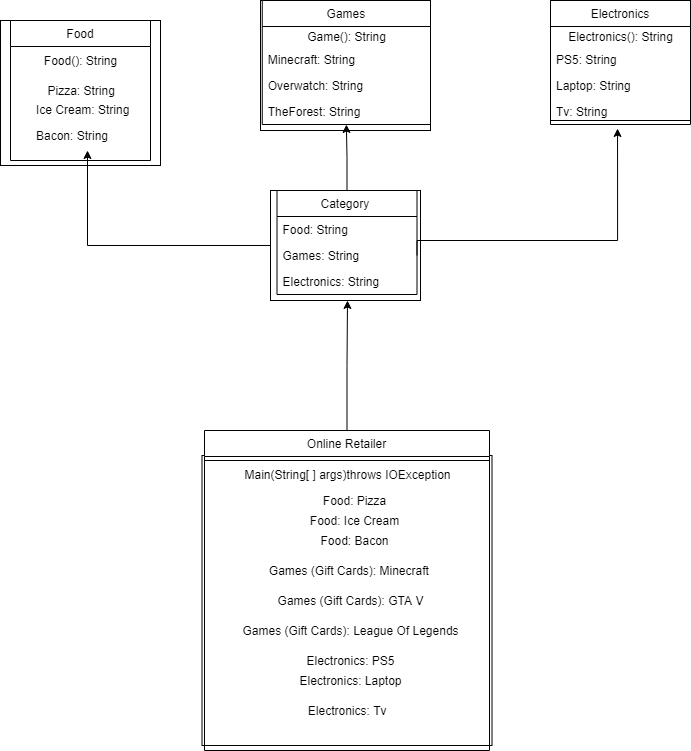

The diagram above was exported from draw.io. Its source (the exported page's mxGraphModel, read from the mxfile embedded in the PNG):
<mxGraphModel dx="1381" dy="764" grid="1" gridSize="10" guides="1" tooltips="1" connect="1" arrows="1" fold="1" page="1" pageScale="1" pageWidth="827" pageHeight="1169" math="0" shadow="0">
  <root>
    <mxCell id="WIyWlLk6GJQsqaUBKTNV-0" />
    <mxCell id="WIyWlLk6GJQsqaUBKTNV-1" parent="WIyWlLk6GJQsqaUBKTNV-0" />
    <mxCell id="i4CP2U20Df1kQNW-ta-k-53" value="" style="rounded=0;whiteSpace=wrap;html=1;" vertex="1" parent="WIyWlLk6GJQsqaUBKTNV-1">
      <mxGeometry x="610" y="120" width="140" height="120" as="geometry" />
    </mxCell>
    <mxCell id="i4CP2U20Df1kQNW-ta-k-47" value="" style="rounded=0;whiteSpace=wrap;html=1;" vertex="1" parent="WIyWlLk6GJQsqaUBKTNV-1">
      <mxGeometry x="320" y="120" width="170" height="130" as="geometry" />
    </mxCell>
    <mxCell id="i4CP2U20Df1kQNW-ta-k-42" value="" style="rounded=0;whiteSpace=wrap;html=1;" vertex="1" parent="WIyWlLk6GJQsqaUBKTNV-1">
      <mxGeometry x="60" y="140" width="160" height="145" as="geometry" />
    </mxCell>
    <mxCell id="i4CP2U20Df1kQNW-ta-k-36" style="edgeStyle=orthogonalEdgeStyle;rounded=0;orthogonalLoop=1;jettySize=auto;html=1;exitX=0;exitY=0.5;exitDx=0;exitDy=0;" edge="1" parent="WIyWlLk6GJQsqaUBKTNV-1" source="i4CP2U20Df1kQNW-ta-k-35">
      <mxGeometry relative="1" as="geometry">
        <mxPoint x="147" y="270" as="targetPoint" />
        <Array as="points">
          <mxPoint x="147" y="365" />
        </Array>
      </mxGeometry>
    </mxCell>
    <mxCell id="i4CP2U20Df1kQNW-ta-k-35" value="" style="rounded=0;whiteSpace=wrap;html=1;" vertex="1" parent="WIyWlLk6GJQsqaUBKTNV-1">
      <mxGeometry x="330" y="310" width="150" height="110" as="geometry" />
    </mxCell>
    <mxCell id="i4CP2U20Df1kQNW-ta-k-22" value="" style="whiteSpace=wrap;html=1;aspect=fixed;" vertex="1" parent="WIyWlLk6GJQsqaUBKTNV-1">
      <mxGeometry x="261.5" y="575" width="290" height="290" as="geometry" />
    </mxCell>
    <mxCell id="i4CP2U20Df1kQNW-ta-k-29" style="edgeStyle=orthogonalEdgeStyle;rounded=0;orthogonalLoop=1;jettySize=auto;html=1;exitX=0.5;exitY=0;exitDx=0;exitDy=0;" edge="1" parent="WIyWlLk6GJQsqaUBKTNV-1" source="zkfFHV4jXpPFQw0GAbJ--6">
      <mxGeometry relative="1" as="geometry">
        <mxPoint x="407" y="420" as="targetPoint" />
      </mxGeometry>
    </mxCell>
    <mxCell id="zkfFHV4jXpPFQw0GAbJ--6" value="Online Retailer" style="swimlane;fontStyle=0;align=center;verticalAlign=top;childLayout=stackLayout;horizontal=1;startSize=26;horizontalStack=0;resizeParent=1;resizeLast=0;collapsible=1;marginBottom=0;rounded=0;shadow=0;strokeWidth=1;" parent="WIyWlLk6GJQsqaUBKTNV-1" vertex="1">
      <mxGeometry x="264" y="550" width="285" height="320" as="geometry">
        <mxRectangle x="130" y="380" width="160" height="26" as="alternateBounds" />
      </mxGeometry>
    </mxCell>
    <mxCell id="zkfFHV4jXpPFQw0GAbJ--9" value="" style="line;html=1;strokeWidth=1;align=left;verticalAlign=middle;spacingTop=-1;spacingLeft=3;spacingRight=3;rotatable=0;labelPosition=right;points=[];portConstraint=eastwest;" parent="zkfFHV4jXpPFQw0GAbJ--6" vertex="1">
      <mxGeometry y="26" width="285" height="8" as="geometry" />
    </mxCell>
    <mxCell id="i4CP2U20Df1kQNW-ta-k-2" value="Main(String[ ] args)throws IOException" style="text;html=1;align=center;verticalAlign=middle;resizable=0;points=[];autosize=1;strokeColor=none;" vertex="1" parent="zkfFHV4jXpPFQw0GAbJ--6">
      <mxGeometry y="34" width="285" height="20" as="geometry" />
    </mxCell>
    <mxCell id="i4CP2U20Df1kQNW-ta-k-5" value="&lt;font face=&quot;Arial&quot; style=&quot;font-size: 12px&quot;&gt;Food: Pizza&lt;/font&gt;" style="text;html=1;align=center;verticalAlign=middle;resizable=0;points=[];autosize=1;strokeColor=none;" vertex="1" parent="WIyWlLk6GJQsqaUBKTNV-1">
      <mxGeometry x="374" y="610" width="80" height="20" as="geometry" />
    </mxCell>
    <mxCell id="i4CP2U20Df1kQNW-ta-k-6" value="Food: Ice Cream" style="text;html=1;align=center;verticalAlign=middle;resizable=0;points=[];autosize=1;strokeColor=none;" vertex="1" parent="WIyWlLk6GJQsqaUBKTNV-1">
      <mxGeometry x="364" y="630" width="100" height="20" as="geometry" />
    </mxCell>
    <mxCell id="i4CP2U20Df1kQNW-ta-k-7" value="Food: Bacon" style="text;html=1;align=center;verticalAlign=middle;resizable=0;points=[];autosize=1;strokeColor=none;" vertex="1" parent="WIyWlLk6GJQsqaUBKTNV-1">
      <mxGeometry x="374" y="650" width="80" height="20" as="geometry" />
    </mxCell>
    <mxCell id="i4CP2U20Df1kQNW-ta-k-8" value="Games (Gift Cards): Minecraft&amp;nbsp;" style="text;html=1;align=center;verticalAlign=middle;resizable=0;points=[];autosize=1;strokeColor=none;" vertex="1" parent="WIyWlLk6GJQsqaUBKTNV-1">
      <mxGeometry x="320" y="680" width="180" height="20" as="geometry" />
    </mxCell>
    <mxCell id="i4CP2U20Df1kQNW-ta-k-9" value="Games (Gift Cards): GTA V" style="text;html=1;align=center;verticalAlign=middle;resizable=0;points=[];autosize=1;strokeColor=none;" vertex="1" parent="WIyWlLk6GJQsqaUBKTNV-1">
      <mxGeometry x="330" y="710" width="160" height="20" as="geometry" />
    </mxCell>
    <mxCell id="i4CP2U20Df1kQNW-ta-k-10" value="Games (Gift Cards): League Of Legends" style="text;html=1;align=center;verticalAlign=middle;resizable=0;points=[];autosize=1;strokeColor=none;" vertex="1" parent="WIyWlLk6GJQsqaUBKTNV-1">
      <mxGeometry x="295" y="740" width="230" height="20" as="geometry" />
    </mxCell>
    <mxCell id="i4CP2U20Df1kQNW-ta-k-12" value="Electronics: PS5" style="text;html=1;align=center;verticalAlign=middle;resizable=0;points=[];autosize=1;strokeColor=none;" vertex="1" parent="WIyWlLk6GJQsqaUBKTNV-1">
      <mxGeometry x="360" y="770" width="100" height="20" as="geometry" />
    </mxCell>
    <mxCell id="i4CP2U20Df1kQNW-ta-k-13" value="Electronics: Laptop" style="text;html=1;align=center;verticalAlign=middle;resizable=0;points=[];autosize=1;strokeColor=none;" vertex="1" parent="WIyWlLk6GJQsqaUBKTNV-1">
      <mxGeometry x="350" y="790" width="120" height="20" as="geometry" />
    </mxCell>
    <mxCell id="i4CP2U20Df1kQNW-ta-k-14" value="Electronics: Tv&amp;nbsp;&amp;nbsp;" style="text;html=1;align=center;verticalAlign=middle;resizable=0;points=[];autosize=1;strokeColor=none;" vertex="1" parent="WIyWlLk6GJQsqaUBKTNV-1">
      <mxGeometry x="360" y="820" width="100" height="20" as="geometry" />
    </mxCell>
    <mxCell id="i4CP2U20Df1kQNW-ta-k-63" style="edgeStyle=orthogonalEdgeStyle;rounded=0;orthogonalLoop=1;jettySize=auto;html=1;exitX=0.5;exitY=0;exitDx=0;exitDy=0;entryX=0.5;entryY=1;entryDx=0;entryDy=0;" edge="1" parent="WIyWlLk6GJQsqaUBKTNV-1" source="i4CP2U20Df1kQNW-ta-k-30" target="i4CP2U20Df1kQNW-ta-k-43">
      <mxGeometry relative="1" as="geometry" />
    </mxCell>
    <mxCell id="i4CP2U20Df1kQNW-ta-k-30" value="Category " style="swimlane;fontStyle=0;childLayout=stackLayout;horizontal=1;startSize=26;horizontalStack=0;resizeParent=1;resizeParentMax=0;resizeLast=0;collapsible=1;marginBottom=0;" vertex="1" parent="WIyWlLk6GJQsqaUBKTNV-1">
      <mxGeometry x="336.5" y="310" width="140" height="104" as="geometry" />
    </mxCell>
    <mxCell id="i4CP2U20Df1kQNW-ta-k-31" value="Food: String" style="text;strokeColor=none;fillColor=none;align=left;verticalAlign=top;spacingLeft=4;spacingRight=4;overflow=hidden;rotatable=0;points=[[0,0.5],[1,0.5]];portConstraint=eastwest;" vertex="1" parent="i4CP2U20Df1kQNW-ta-k-30">
      <mxGeometry y="26" width="140" height="26" as="geometry" />
    </mxCell>
    <mxCell id="i4CP2U20Df1kQNW-ta-k-32" value="Games: String" style="text;strokeColor=none;fillColor=none;align=left;verticalAlign=top;spacingLeft=4;spacingRight=4;overflow=hidden;rotatable=0;points=[[0,0.5],[1,0.5]];portConstraint=eastwest;" vertex="1" parent="i4CP2U20Df1kQNW-ta-k-30">
      <mxGeometry y="52" width="140" height="26" as="geometry" />
    </mxCell>
    <mxCell id="i4CP2U20Df1kQNW-ta-k-33" value="Electronics: String" style="text;strokeColor=none;fillColor=none;align=left;verticalAlign=top;spacingLeft=4;spacingRight=4;overflow=hidden;rotatable=0;points=[[0,0.5],[1,0.5]];portConstraint=eastwest;" vertex="1" parent="i4CP2U20Df1kQNW-ta-k-30">
      <mxGeometry y="78" width="140" height="26" as="geometry" />
    </mxCell>
    <mxCell id="i4CP2U20Df1kQNW-ta-k-43" value="Games" style="swimlane;fontStyle=0;childLayout=stackLayout;horizontal=1;startSize=26;horizontalStack=0;resizeParent=1;resizeParentMax=0;resizeLast=0;collapsible=1;marginBottom=0;" vertex="1" parent="WIyWlLk6GJQsqaUBKTNV-1">
      <mxGeometry x="321.75" y="120" width="168.25" height="124" as="geometry" />
    </mxCell>
    <mxCell id="i4CP2U20Df1kQNW-ta-k-59" value="Game(): String" style="text;html=1;align=center;verticalAlign=middle;resizable=0;points=[];autosize=1;strokeColor=none;" vertex="1" parent="i4CP2U20Df1kQNW-ta-k-43">
      <mxGeometry y="26" width="168.25" height="20" as="geometry" />
    </mxCell>
    <mxCell id="i4CP2U20Df1kQNW-ta-k-44" value="Minecraft: String" style="text;strokeColor=none;fillColor=none;align=left;verticalAlign=top;spacingLeft=4;spacingRight=4;overflow=hidden;rotatable=0;points=[[0,0.5],[1,0.5]];portConstraint=eastwest;" vertex="1" parent="i4CP2U20Df1kQNW-ta-k-43">
      <mxGeometry y="46" width="168.25" height="26" as="geometry" />
    </mxCell>
    <mxCell id="i4CP2U20Df1kQNW-ta-k-45" value="Overwatch: String" style="text;strokeColor=none;fillColor=none;align=left;verticalAlign=top;spacingLeft=4;spacingRight=4;overflow=hidden;rotatable=0;points=[[0,0.5],[1,0.5]];portConstraint=eastwest;" vertex="1" parent="i4CP2U20Df1kQNW-ta-k-43">
      <mxGeometry y="72" width="168.25" height="26" as="geometry" />
    </mxCell>
    <mxCell id="i4CP2U20Df1kQNW-ta-k-46" value="TheForest: String" style="text;strokeColor=none;fillColor=none;align=left;verticalAlign=top;spacingLeft=4;spacingRight=4;overflow=hidden;rotatable=0;points=[[0,0.5],[1,0.5]];portConstraint=eastwest;" vertex="1" parent="i4CP2U20Df1kQNW-ta-k-43">
      <mxGeometry y="98" width="168.25" height="26" as="geometry" />
    </mxCell>
    <mxCell id="i4CP2U20Df1kQNW-ta-k-48" style="edgeStyle=orthogonalEdgeStyle;rounded=0;orthogonalLoop=1;jettySize=auto;html=1;exitX=1;exitY=0.5;exitDx=0;exitDy=0;entryX=0.479;entryY=1.154;entryDx=0;entryDy=0;entryPerimeter=0;" edge="1" parent="WIyWlLk6GJQsqaUBKTNV-1" source="i4CP2U20Df1kQNW-ta-k-32" target="i4CP2U20Df1kQNW-ta-k-52">
      <mxGeometry relative="1" as="geometry">
        <mxPoint x="680" y="240" as="targetPoint" />
        <Array as="points">
          <mxPoint x="477" y="360" />
          <mxPoint x="677" y="360" />
        </Array>
      </mxGeometry>
    </mxCell>
    <mxCell id="i4CP2U20Df1kQNW-ta-k-49" value="Electronics" style="swimlane;fontStyle=0;childLayout=stackLayout;horizontal=1;startSize=26;horizontalStack=0;resizeParent=1;resizeParentMax=0;resizeLast=0;collapsible=1;marginBottom=0;" vertex="1" parent="WIyWlLk6GJQsqaUBKTNV-1">
      <mxGeometry x="610" y="120" width="140" height="124" as="geometry" />
    </mxCell>
    <mxCell id="i4CP2U20Df1kQNW-ta-k-64" value="Electronics(): String" style="text;html=1;align=center;verticalAlign=middle;resizable=0;points=[];autosize=1;strokeColor=none;" vertex="1" parent="i4CP2U20Df1kQNW-ta-k-49">
      <mxGeometry y="26" width="140" height="20" as="geometry" />
    </mxCell>
    <mxCell id="i4CP2U20Df1kQNW-ta-k-50" value="PS5: String" style="text;strokeColor=none;fillColor=none;align=left;verticalAlign=top;spacingLeft=4;spacingRight=4;overflow=hidden;rotatable=0;points=[[0,0.5],[1,0.5]];portConstraint=eastwest;" vertex="1" parent="i4CP2U20Df1kQNW-ta-k-49">
      <mxGeometry y="46" width="140" height="26" as="geometry" />
    </mxCell>
    <mxCell id="i4CP2U20Df1kQNW-ta-k-51" value="Laptop: String" style="text;strokeColor=none;fillColor=none;align=left;verticalAlign=top;spacingLeft=4;spacingRight=4;overflow=hidden;rotatable=0;points=[[0,0.5],[1,0.5]];portConstraint=eastwest;" vertex="1" parent="i4CP2U20Df1kQNW-ta-k-49">
      <mxGeometry y="72" width="140" height="26" as="geometry" />
    </mxCell>
    <mxCell id="i4CP2U20Df1kQNW-ta-k-52" value="Tv: String" style="text;strokeColor=none;fillColor=none;align=left;verticalAlign=top;spacingLeft=4;spacingRight=4;overflow=hidden;rotatable=0;points=[[0,0.5],[1,0.5]];portConstraint=eastwest;" vertex="1" parent="i4CP2U20Df1kQNW-ta-k-49">
      <mxGeometry y="98" width="140" height="26" as="geometry" />
    </mxCell>
    <mxCell id="i4CP2U20Df1kQNW-ta-k-54" value="Food(): String" style="text;html=1;align=center;verticalAlign=middle;resizable=0;points=[];autosize=1;strokeColor=none;" vertex="1" parent="WIyWlLk6GJQsqaUBKTNV-1">
      <mxGeometry x="60" y="170" width="160" height="20" as="geometry" />
    </mxCell>
    <mxCell id="i4CP2U20Df1kQNW-ta-k-40" value="Bacon: String" style="text;strokeColor=none;fillColor=none;align=left;verticalAlign=top;spacingLeft=4;spacingRight=4;overflow=hidden;rotatable=0;points=[[0,0.5],[1,0.5]];portConstraint=eastwest;" vertex="1" parent="WIyWlLk6GJQsqaUBKTNV-1">
      <mxGeometry x="90" y="242" width="160" as="geometry" />
    </mxCell>
    <mxCell id="i4CP2U20Df1kQNW-ta-k-38" value="Pizza: String" style="text;strokeColor=none;fillColor=none;align=left;verticalAlign=top;spacingLeft=4;spacingRight=4;overflow=hidden;rotatable=0;points=[[0,0.5],[1,0.5]];portConstraint=eastwest;" vertex="1" parent="WIyWlLk6GJQsqaUBKTNV-1">
      <mxGeometry x="101.5" y="197" width="160" height="26" as="geometry" />
    </mxCell>
    <mxCell id="i4CP2U20Df1kQNW-ta-k-39" value="Ice Cream: String" style="text;strokeColor=none;fillColor=none;align=left;verticalAlign=top;spacingLeft=4;spacingRight=4;overflow=hidden;rotatable=0;points=[[0,0.5],[1,0.5]];portConstraint=eastwest;" vertex="1" parent="WIyWlLk6GJQsqaUBKTNV-1">
      <mxGeometry x="90" y="216" width="160" height="26" as="geometry" />
    </mxCell>
    <mxCell id="i4CP2U20Df1kQNW-ta-k-55" value="Food" style="swimlane;fontStyle=0;childLayout=stackLayout;horizontal=1;startSize=26;horizontalStack=0;resizeParent=1;resizeParentMax=0;resizeLast=0;collapsible=1;marginBottom=0;" vertex="1" parent="WIyWlLk6GJQsqaUBKTNV-1">
      <mxGeometry x="70" y="140" width="140" height="140" as="geometry" />
    </mxCell>
  </root>
</mxGraphModel>